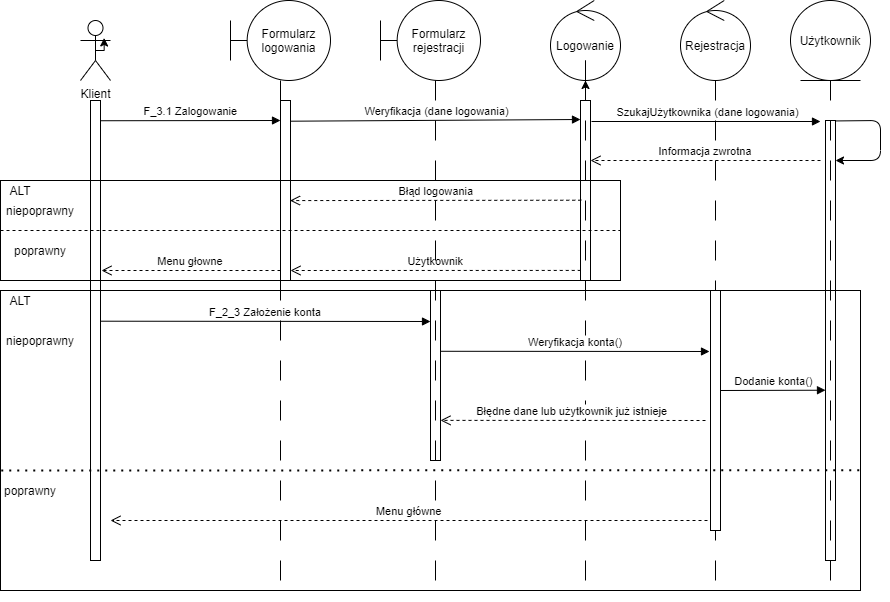

The diagram above was exported from draw.io. Its source (the exported page's mxGraphModel, read from the mxfile embedded in the PNG):
<mxGraphModel dx="2347" dy="803" grid="1" gridSize="10" guides="1" tooltips="1" connect="1" arrows="1" fold="1" page="1" pageScale="1" pageWidth="850" pageHeight="1100" math="0" shadow="0">
  <root>
    <mxCell id="0" />
    <mxCell id="1" parent="0" />
    <mxCell id="3nuBFxr9cyL0pnOWT2aG-7" value="Informacja zwrotna" style="verticalAlign=bottom;endArrow=open;dashed=1;endSize=8;exitX=0;exitY=0.95;shadow=0;strokeWidth=1;" parent="1" edge="1">
      <mxGeometry relative="1" as="geometry">
        <mxPoint x="550" y="200" as="targetPoint" />
        <mxPoint x="780" y="199.99999999999977" as="sourcePoint" />
      </mxGeometry>
    </mxCell>
    <mxCell id="3nuBFxr9cyL0pnOWT2aG-8" value="F_3.1 Zalogowanie" style="verticalAlign=bottom;endArrow=block;shadow=0;strokeWidth=1;exitX=1.04;exitY=0.044;exitDx=0;exitDy=0;exitPerimeter=0;" parent="1" source="gOowgwjz2wCvU7NaPf---4" edge="1">
      <mxGeometry relative="1" as="geometry">
        <mxPoint x="175" y="160.0000000000001" as="sourcePoint" />
        <mxPoint x="240" y="160" as="targetPoint" />
      </mxGeometry>
    </mxCell>
    <mxCell id="gOowgwjz2wCvU7NaPf---1" value="Klient" style="shape=umlActor;verticalLabelPosition=bottom;verticalAlign=top;html=1;" parent="1" vertex="1">
      <mxGeometry x="40" y="60" width="30" height="60" as="geometry" />
    </mxCell>
    <mxCell id="gOowgwjz2wCvU7NaPf---4" value="" style="points=[];perimeter=orthogonalPerimeter;rounded=0;shadow=0;strokeWidth=1;" parent="1" vertex="1">
      <mxGeometry x="50" y="140" width="10" height="460" as="geometry" />
    </mxCell>
    <mxCell id="gOowgwjz2wCvU7NaPf---5" value="" style="points=[];perimeter=orthogonalPerimeter;rounded=0;shadow=0;strokeWidth=1;labelBackgroundColor=#66B2FF;" parent="1" vertex="1">
      <mxGeometry x="240" y="140" width="10" height="180" as="geometry" />
    </mxCell>
    <mxCell id="gOowgwjz2wCvU7NaPf---6" value="Formularz logowania" style="shape=umlBoundary;whiteSpace=wrap;html=1;" parent="1" vertex="1">
      <mxGeometry x="190" y="40" width="100" height="80" as="geometry" />
    </mxCell>
    <mxCell id="gOowgwjz2wCvU7NaPf---7" value="Formularz rejestracji" style="shape=umlBoundary;whiteSpace=wrap;html=1;" parent="1" vertex="1">
      <mxGeometry x="340" y="40" width="100" height="80" as="geometry" />
    </mxCell>
    <mxCell id="gOowgwjz2wCvU7NaPf---8" value="Logowanie" style="ellipse;shape=umlControl;whiteSpace=wrap;html=1;" parent="1" vertex="1">
      <mxGeometry x="510" y="40" width="70" height="80" as="geometry" />
    </mxCell>
    <mxCell id="gOowgwjz2wCvU7NaPf---10" value="Użytkownik" style="ellipse;shape=umlEntity;whiteSpace=wrap;html=1;" parent="1" vertex="1">
      <mxGeometry x="750" y="40" width="80" height="80" as="geometry" />
    </mxCell>
    <mxCell id="gOowgwjz2wCvU7NaPf---12" value="" style="points=[];perimeter=orthogonalPerimeter;rounded=0;shadow=0;strokeWidth=1;" parent="1" vertex="1">
      <mxGeometry x="540" y="140" width="10" height="180" as="geometry" />
    </mxCell>
    <mxCell id="gOowgwjz2wCvU7NaPf---13" value=" Weryfikacja (dane logowania)" style="verticalAlign=bottom;endArrow=block;shadow=0;strokeWidth=1;exitX=1.237;exitY=0.045;exitDx=0;exitDy=0;exitPerimeter=0;" parent="1" edge="1">
      <mxGeometry relative="1" as="geometry">
        <mxPoint x="249.9999999999999" y="160.70000000000005" as="sourcePoint" />
        <mxPoint x="540" y="159" as="targetPoint" />
      </mxGeometry>
    </mxCell>
    <mxCell id="gOowgwjz2wCvU7NaPf---14" value="" style="points=[];perimeter=orthogonalPerimeter;rounded=0;shadow=0;strokeWidth=1;" parent="1" vertex="1">
      <mxGeometry x="785" y="160" width="10" height="440" as="geometry" />
    </mxCell>
    <mxCell id="gOowgwjz2wCvU7NaPf---15" value=" SzukajUżytkownika (dane logowania)" style="verticalAlign=bottom;endArrow=block;shadow=0;strokeWidth=1;" parent="1" edge="1">
      <mxGeometry relative="1" as="geometry">
        <mxPoint x="551" y="161" as="sourcePoint" />
        <mxPoint x="780" y="161" as="targetPoint" />
      </mxGeometry>
    </mxCell>
    <mxCell id="gOowgwjz2wCvU7NaPf---16" style="edgeStyle=orthogonalEdgeStyle;rounded=0;orthogonalLoop=1;jettySize=auto;html=1;exitX=0.5;exitY=0.5;exitDx=0;exitDy=0;exitPerimeter=0;entryX=0.789;entryY=0.291;entryDx=0;entryDy=0;entryPerimeter=0;" parent="1" source="gOowgwjz2wCvU7NaPf---1" target="gOowgwjz2wCvU7NaPf---1" edge="1">
      <mxGeometry relative="1" as="geometry" />
    </mxCell>
    <mxCell id="gOowgwjz2wCvU7NaPf---17" value="Błąd logowania" style="verticalAlign=bottom;endArrow=open;dashed=1;endSize=8;shadow=0;strokeWidth=1;entryX=0.955;entryY=0.556;entryDx=0;entryDy=0;entryPerimeter=0;exitX=0.078;exitY=0.554;exitDx=0;exitDy=0;exitPerimeter=0;" parent="1" edge="1" target="gOowgwjz2wCvU7NaPf---5" source="gOowgwjz2wCvU7NaPf---12">
      <mxGeometry relative="1" as="geometry">
        <mxPoint x="260" y="240" as="targetPoint" />
        <mxPoint x="530" y="240" as="sourcePoint" />
      </mxGeometry>
    </mxCell>
    <mxCell id="gOowgwjz2wCvU7NaPf---18" value="Menu głowne" style="verticalAlign=bottom;endArrow=open;dashed=1;endSize=8;shadow=0;strokeWidth=1;" parent="1" edge="1">
      <mxGeometry relative="1" as="geometry">
        <mxPoint x="61" y="310" as="targetPoint" />
        <mxPoint x="240" y="310" as="sourcePoint" />
      </mxGeometry>
    </mxCell>
    <mxCell id="gOowgwjz2wCvU7NaPf---20" value="Użytkownik" style="verticalAlign=bottom;endArrow=open;dashed=1;endSize=8;shadow=0;strokeWidth=1;exitX=0.024;exitY=0.944;exitDx=0;exitDy=0;exitPerimeter=0;" parent="1" edge="1" source="gOowgwjz2wCvU7NaPf---12">
      <mxGeometry relative="1" as="geometry">
        <mxPoint x="250" y="310" as="targetPoint" />
        <mxPoint x="530" y="310" as="sourcePoint" />
      </mxGeometry>
    </mxCell>
    <mxCell id="gOowgwjz2wCvU7NaPf---21" value="F_2_3 Założenie konta" style="verticalAlign=bottom;endArrow=block;shadow=0;strokeWidth=1;exitX=1.237;exitY=0.045;exitDx=0;exitDy=0;exitPerimeter=0;" parent="1" edge="1">
      <mxGeometry relative="1" as="geometry">
        <mxPoint x="60.00000000000012" y="360.70000000000005" as="sourcePoint" />
        <mxPoint x="390" y="361" as="targetPoint" />
      </mxGeometry>
    </mxCell>
    <mxCell id="gOowgwjz2wCvU7NaPf---22" value="" style="line;strokeWidth=1;direction=south;html=1;dashed=1;dashPattern=20 20;labelBackgroundColor=#ffffff;" parent="1" vertex="1">
      <mxGeometry x="235" y="120" width="10" height="510" as="geometry" />
    </mxCell>
    <mxCell id="gOowgwjz2wCvU7NaPf---26" value="" style="edgeStyle=orthogonalEdgeStyle;rounded=0;orthogonalLoop=1;jettySize=auto;html=1;" parent="1" source="gOowgwjz2wCvU7NaPf---25" target="gOowgwjz2wCvU7NaPf---8" edge="1">
      <mxGeometry relative="1" as="geometry" />
    </mxCell>
    <mxCell id="gOowgwjz2wCvU7NaPf---25" value="" style="line;strokeWidth=1;direction=south;html=1;dashed=1;dashPattern=20 20;labelBackgroundColor=#ffffff;" parent="1" vertex="1">
      <mxGeometry x="540" y="120" width="10" height="500" as="geometry" />
    </mxCell>
    <mxCell id="gOowgwjz2wCvU7NaPf---27" value="" style="line;strokeWidth=1;direction=south;html=1;dashed=1;dashPattern=20 20;labelBackgroundColor=#ffffff;" parent="1" vertex="1">
      <mxGeometry x="785" y="120" width="10" height="520" as="geometry" />
    </mxCell>
    <mxCell id="gOowgwjz2wCvU7NaPf---28" value="" style="points=[];perimeter=orthogonalPerimeter;rounded=0;shadow=0;strokeWidth=1;" parent="1" vertex="1">
      <mxGeometry x="390" y="330" width="10" height="170" as="geometry" />
    </mxCell>
    <mxCell id="gOowgwjz2wCvU7NaPf---29" value="" style="line;strokeWidth=1;direction=south;html=1;dashed=1;dashPattern=20 20;labelBackgroundColor=#ffffff;" parent="1" vertex="1">
      <mxGeometry x="390" y="120" width="10" height="500" as="geometry" />
    </mxCell>
    <mxCell id="gOowgwjz2wCvU7NaPf---31" value="Weryfikacja konta()" style="verticalAlign=bottom;endArrow=block;shadow=0;strokeWidth=1;exitX=1.237;exitY=0.045;exitDx=0;exitDy=0;exitPerimeter=0;" parent="1" edge="1">
      <mxGeometry relative="1" as="geometry">
        <mxPoint x="400.0000000000002" y="390.78000000000003" as="sourcePoint" />
        <mxPoint x="669" y="391" as="targetPoint" />
      </mxGeometry>
    </mxCell>
    <mxCell id="gOowgwjz2wCvU7NaPf---37" value="Błędne dane lub użytkownik już istnieje" style="verticalAlign=bottom;endArrow=open;dashed=1;endSize=8;shadow=0;strokeWidth=1;entryX=1;entryY=0.764;entryDx=0;entryDy=0;entryPerimeter=0;" parent="1" target="gOowgwjz2wCvU7NaPf---28" edge="1">
      <mxGeometry relative="1" as="geometry">
        <mxPoint x="420" y="470" as="targetPoint" />
        <mxPoint x="665" y="460" as="sourcePoint" />
      </mxGeometry>
    </mxCell>
    <mxCell id="rfeQ7nWJySWKJTuUwK-B-1" value="" style="endArrow=classic;html=1;exitX=1.018;exitY=0.001;exitDx=0;exitDy=0;exitPerimeter=0;" parent="1" source="gOowgwjz2wCvU7NaPf---14" edge="1">
      <mxGeometry width="50" height="50" relative="1" as="geometry">
        <mxPoint x="800" y="160" as="sourcePoint" />
        <mxPoint x="795" y="200" as="targetPoint" />
        <Array as="points">
          <mxPoint x="840" y="160" />
          <mxPoint x="840" y="200" />
        </Array>
      </mxGeometry>
    </mxCell>
    <mxCell id="hKzDd6WuPui4JQi32aVo-5" value="" style="rounded=0;whiteSpace=wrap;html=1;fillColor=none;" vertex="1" parent="1">
      <mxGeometry x="-40" y="220" width="620" height="100" as="geometry" />
    </mxCell>
    <mxCell id="hKzDd6WuPui4JQi32aVo-6" value="ALT" style="text;html=1;strokeColor=none;fillColor=none;align=center;verticalAlign=middle;whiteSpace=wrap;rounded=0;" vertex="1" parent="1">
      <mxGeometry x="-40" y="220" width="40" height="20" as="geometry" />
    </mxCell>
    <mxCell id="hKzDd6WuPui4JQi32aVo-8" value="" style="endArrow=none;dashed=1;html=1;exitX=0;exitY=0.5;exitDx=0;exitDy=0;entryX=1;entryY=0.5;entryDx=0;entryDy=0;" edge="1" parent="1" source="hKzDd6WuPui4JQi32aVo-5" target="hKzDd6WuPui4JQi32aVo-5">
      <mxGeometry width="50" height="50" relative="1" as="geometry">
        <mxPoint x="400" y="280" as="sourcePoint" />
        <mxPoint x="450" y="230" as="targetPoint" />
      </mxGeometry>
    </mxCell>
    <mxCell id="hKzDd6WuPui4JQi32aVo-9" value="niepoprawny" style="text;html=1;strokeColor=none;fillColor=none;align=center;verticalAlign=middle;whiteSpace=wrap;rounded=0;" vertex="1" parent="1">
      <mxGeometry x="-30" y="240" width="60" height="20" as="geometry" />
    </mxCell>
    <mxCell id="hKzDd6WuPui4JQi32aVo-11" value="poprawny" style="text;html=1;strokeColor=none;fillColor=none;align=center;verticalAlign=middle;whiteSpace=wrap;rounded=0;" vertex="1" parent="1">
      <mxGeometry x="-30" y="280" width="60" height="20" as="geometry" />
    </mxCell>
    <mxCell id="hKzDd6WuPui4JQi32aVo-14" value="Rejestracja" style="ellipse;shape=umlControl;whiteSpace=wrap;html=1;" vertex="1" parent="1">
      <mxGeometry x="640" y="40" width="70" height="80" as="geometry" />
    </mxCell>
    <mxCell id="hKzDd6WuPui4JQi32aVo-15" value="" style="line;strokeWidth=1;direction=south;html=1;dashed=1;dashPattern=20 20;labelBackgroundColor=#ffffff;" vertex="1" parent="1">
      <mxGeometry x="670" y="120" width="10" height="500" as="geometry" />
    </mxCell>
    <mxCell id="hKzDd6WuPui4JQi32aVo-16" value="" style="points=[];perimeter=orthogonalPerimeter;rounded=0;shadow=0;strokeWidth=1;" vertex="1" parent="1">
      <mxGeometry x="670" y="330" width="10" height="240" as="geometry" />
    </mxCell>
    <mxCell id="hKzDd6WuPui4JQi32aVo-17" value="Dodanie konta()" style="verticalAlign=bottom;endArrow=block;shadow=0;strokeWidth=1;" edge="1" parent="1">
      <mxGeometry relative="1" as="geometry">
        <mxPoint x="680" y="430" as="sourcePoint" />
        <mxPoint x="785" y="429.72" as="targetPoint" />
      </mxGeometry>
    </mxCell>
    <mxCell id="hKzDd6WuPui4JQi32aVo-19" value="Menu główne" style="verticalAlign=bottom;endArrow=open;dashed=1;endSize=8;shadow=0;strokeWidth=1;" edge="1" parent="1">
      <mxGeometry relative="1" as="geometry">
        <mxPoint x="70" y="560" as="targetPoint" />
        <mxPoint x="667" y="560" as="sourcePoint" />
      </mxGeometry>
    </mxCell>
    <mxCell id="hKzDd6WuPui4JQi32aVo-20" value="" style="rounded=0;whiteSpace=wrap;html=1;fillColor=none;" vertex="1" parent="1">
      <mxGeometry x="-40" y="330" width="860" height="300" as="geometry" />
    </mxCell>
    <mxCell id="hKzDd6WuPui4JQi32aVo-21" value="ALT" style="text;html=1;strokeColor=none;fillColor=none;align=center;verticalAlign=middle;whiteSpace=wrap;rounded=0;" vertex="1" parent="1">
      <mxGeometry x="-40" y="330" width="40" height="20" as="geometry" />
    </mxCell>
    <mxCell id="hKzDd6WuPui4JQi32aVo-22" value="niepoprawny" style="text;html=1;strokeColor=none;fillColor=none;align=center;verticalAlign=middle;whiteSpace=wrap;rounded=0;" vertex="1" parent="1">
      <mxGeometry x="-30" y="370" width="60" height="20" as="geometry" />
    </mxCell>
    <mxCell id="hKzDd6WuPui4JQi32aVo-23" value="poprawny" style="text;html=1;strokeColor=none;fillColor=none;align=center;verticalAlign=middle;whiteSpace=wrap;rounded=0;" vertex="1" parent="1">
      <mxGeometry x="-40" y="520" width="60" height="20" as="geometry" />
    </mxCell>
    <mxCell id="hKzDd6WuPui4JQi32aVo-24" value="" style="endArrow=none;dashed=1;html=1;dashPattern=1 3;strokeWidth=2;exitX=0.001;exitY=0.6;exitDx=0;exitDy=0;exitPerimeter=0;entryX=1.001;entryY=0.599;entryDx=0;entryDy=0;entryPerimeter=0;" edge="1" parent="1" source="hKzDd6WuPui4JQi32aVo-20" target="hKzDd6WuPui4JQi32aVo-20">
      <mxGeometry width="50" height="50" relative="1" as="geometry">
        <mxPoint x="400" y="590" as="sourcePoint" />
        <mxPoint x="450" y="540" as="targetPoint" />
      </mxGeometry>
    </mxCell>
  </root>
</mxGraphModel>